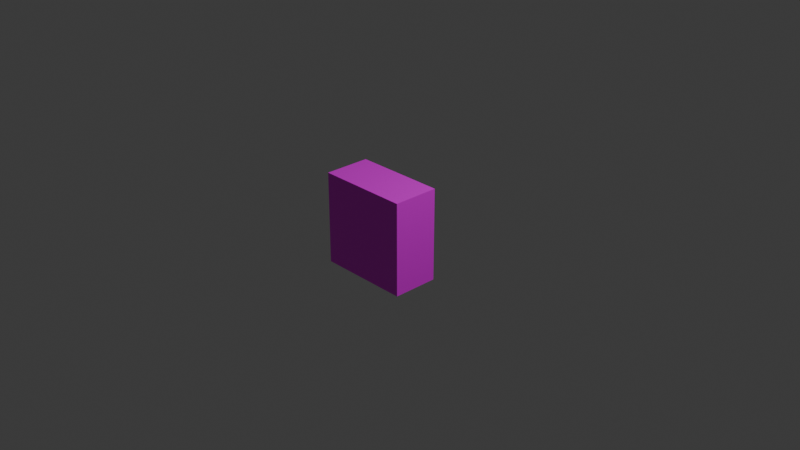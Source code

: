 # Source: player.blend  (saved by Blender 4.4.32; exported with 4.5.12 LTS)
import bpy
from mathutils import Matrix  # noqa: F401  (used for matrix-valued properties, if any)

bpy.ops.wm.read_factory_settings(use_empty=True)
scene = bpy.context.scene
scene.name = 'Scene'

# ---- collections
col_collection = bpy.data.collections.new('Collection'); scene.collection.children.link(col_collection)

# ---- images (referenced by path relative to the original .blend; pixels are not part of the script)
import os
ASSET_DIR = os.environ.get("B2B_ASSET_DIR", "")  # directory of the original .blend (textures are referenced by path, not embedded)
HERE = os.path.dirname(os.path.abspath(__file__))  # packed textures are extracted next to this script under _unpacked/

def load_image(name, relpath, width, height, colorspace="sRGB"):
    """Load a texture the original file referenced (path relative to the .blend, or extracted next to this script)."""
    p = next((c for c in (os.path.join(HERE, relpath), os.path.join(ASSET_DIR, relpath)) if relpath and os.path.exists(c)), "")
    if p:
        img = bpy.data.images.load(p, check_existing=True)
        img.name = name
    else:  # same state as the original file: an image datablock whose file is absent (Cycles renders it pink)
        img = bpy.data.images.new(name, width, height)
        img.source = "FILE"
        img.filepath = "//" + (relpath or name)
    img.colorspace_settings.name = colorspace
    return img
img_monsterball_png = load_image('monsterBall.png', 'monsterBall.png', 1024, 1024, 'sRGB')

# ---- materials (node trees are filled in below, after node groups)
mat_material = bpy.data.materials.new('Material')
mat_material.alpha_threshold = 0.0
mat_material.roughness = 0.5
mat_material.line_color = (0.0, 0.0, 0.0, 1.0)

# ---- material node trees
mat_material.use_nodes = True; mat_material.node_tree.nodes.clear()
_N = mat_material.node_tree.nodes; _L = mat_material.node_tree.links
n0 = _N.new('ShaderNodeOutputMaterial'); n0.name = 'Material Output'; n0.location = (300, 300)
n1 = _N.new('ShaderNodeBsdfPrincipled'); n1.name = 'Principled BSDF'; n1.location = (10, 300)
n1.inputs[3].default_value = 1.45
n2 = _N.new('ShaderNodeTexImage'); n2.name = '画像テクスチャ'; n2.location = (-280, 275)
n2.image = img_monsterball_png
_L.new(n1.outputs[0], n0.inputs[0])
_L.new(n2.outputs[0], n1.inputs[0])
n0.is_active_output = True

# ---- world
world_world = bpy.data.worlds.new('World'); scene.world = world_world
world_world.use_nodes = True; world_world.node_tree.nodes.clear()
_N = world_world.node_tree.nodes; _L = world_world.node_tree.links
n0 = _N.new('ShaderNodeOutputWorld'); n0.name = 'World Output'; n0.location = (300, 300)
n1 = _N.new('ShaderNodeBackground'); n1.name = 'Background'; n1.location = (10, 300)
n1.inputs[0].default_value = (0.05088, 0.05088, 0.05088, 1.0)
_L.new(n1.outputs[0], n0.inputs[0])
n0.is_active_output = True
world_world.color = (0.05088, 0.05088, 0.05088)
world_world.sun_shadow_jitter_overblur = 0.0

# ---- cameras
cam_camera = bpy.data.cameras.new('Camera')
cam_camera.clip_end = 100.0
cam_camera.ortho_scale = 7.314

# ---- lights
light_light = bpy.data.lights.new('Light', 'POINT')
light_light.energy = 1000.0
light_light.shadow_soft_size = 0.1

# ---- meshes
me_cube = bpy.data.meshes.new('Cube')
me_cube.from_pydata([(-0.5, -0.5, -0.5), (0.5, -0.5, -0.5), (-0.5, -0.5, 0.5), (0.5, -0.5, 0.5), (-0.5, 0.0, -0.5), (-2.049e-08, 0.5, 0.0), (0.5, 0.0, -0.5), (-0.5, 0.0, 0.5), (0.5, 0.0, 0.5)], [], [(1, 6, 8, 3), (3, 2, 0, 1), (8, 7, 2, 3), (4, 0, 2, 7), (5, 6, 4), (7, 8, 5), (4, 7, 5), (8, 6, 5), (1, 0, 4, 6)])
_uv = me_cube.uv_layers.new(name='UVMap')
_uv.uv.foreach_set('vector', [0.125, 0.5, 0.2551, 0.5, 0.2551, 0.75, 0.125, 0.75, 0.375, 0.0, 0.625, 0.0, 0.625, 0.25, 0.375, 0.25, 0.375, 0.8699, 0.625, 0.8699, 0.625, 1.0, 0.375, 1.0, 0.7449, 0.5, 0.875, 0.5, 0.875, 0.75, 0.7449, 0.75, 0.4949, 0.6199, 0.375, 0.3801, 0.625, 0.3801, 0.625, 0.8699, 0.375, 0.8699, 0.5051, 0.6301, 0.7449, 0.5, 0.7449, 0.75, 0.5051, 0.6199, 0.2551, 0.75, 0.2551, 0.5, 0.4949, 0.6301, 0.375, 0.25, 0.625, 0.25, 0.625, 0.3801, 0.375, 0.3801])
me_cube.materials.append(mat_material)
me_cube.use_mirror_vertex_groups = False
me_cube.update()

# ---- objects
ob_cube = bpy.data.objects.new('Cube', me_cube)
ob_light = bpy.data.objects.new('Light', light_light)
ob_camera = bpy.data.objects.new('Camera', cam_camera)

# ---- transforms, parenting, visibility, modifiers, constraints
ob_cube.location = (0.0, 0.0, 0.0)
ob_cube.lock_rotations_4d = False
ob_cube.empty_display_type = 'ARROWS'
ob_cube.lineart.crease_threshold = 0.0
ob_light.location = (4.076, 1.005, 5.904)
ob_light.rotation_euler = (0.6503, 0.05522, 1.866)
ob_light.lock_rotations_4d = False
ob_light.empty_display_type = 'ARROWS'
ob_light.color = (0.0, 0.0, 0.0, 0.0)
ob_light.lineart.crease_threshold = 0.0
ob_camera.location = (7.359, -6.926, 4.958)
ob_camera.rotation_euler = (1.109, 0.0, 0.8149)
ob_camera.lock_rotations_4d = False
ob_camera.empty_display_type = 'ARROWS'
ob_camera.color = (0.0, 0.0, 0.0, 0.0)
ob_camera.display_type = 'WIRE'
ob_camera.lineart.crease_threshold = 0.0

# ---- collection membership
col_collection.objects.link(ob_cube)
col_collection.objects.link(ob_light)
col_collection.objects.link(ob_camera)

# ---- scene / render settings (as saved in the file)
scene.camera = ob_camera
scene.frame_start = 1; scene.frame_end = 250; scene.frame_set(1)
scene.render.engine = 'BLENDER_EEVEE_NEXT'
bpy.context.view_layer.update()
